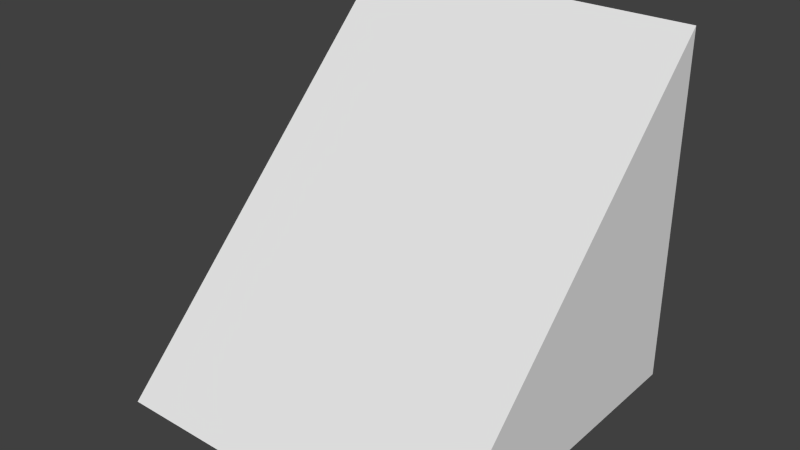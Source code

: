 # Source: Roof.blend  (saved by Blender 2.76.0; exported with 4.5.12 LTS)
import bpy
from mathutils import Matrix  # noqa: F401  (used for matrix-valued properties, if any)

bpy.ops.wm.read_factory_settings(use_empty=True)
scene = bpy.context.scene
scene.name = 'Scene'

# ---- collections
col_collection_1 = bpy.data.collections.new('Collection 1'); scene.collection.children.link(col_collection_1)

# ---- materials (node trees are filled in below, after node groups)
mat_roof_material = bpy.data.materials.new('Roof Material')
mat_roof_material.alpha_threshold = 0.0
mat_roof_material.use_transparent_shadow = False
mat_roof_material.roughness = 0.5

# ---- material node trees

# ---- world
world_world = bpy.data.worlds.new('World'); scene.world = world_world
world_world.color = (0.05088, 0.05088, 0.05088)
world_world.use_sun_shadow = False
world_world.sun_shadow_jitter_overblur = 0.0
world_world.cycles.sampling_method = 'MANUAL'
world_world.cycles.sample_map_resolution = 256

# ---- meshes
me_cube_001 = bpy.data.meshes.new('Cube.001')
me_cube_001.from_pydata([(-1.0, -1.0, -1.0), (-1.0, 1.0, -1.0), (-1.0, 1.0, 1.0), (1.0, -1.0, -1.0), (1.0, 1.0, -1.0), (1.0, 1.0, 1.0)], [], [(2, 5, 4, 1), (4, 5, 3), (0, 1, 4, 3), (2, 1, 0), (5, 2, 0, 3)])
_uv = me_cube_001.uv_layers.new(name='UVMap')
_uv.uv.foreach_set('vector', [0.0001, 0.0001001, 0.9999, 9.998e-05, 0.9999, 0.9999, 9.998e-05, 0.9999, 0.5, 0.5, 7.07e-05, 0.9999, 7.07e-05, 7.07e-05, 0.0001, 0.9999, 9.998e-05, 9.998e-05, 0.9999, 9.998e-05, 0.9999, 0.9999, 7.07e-05, 7.07e-05, 0.5, 0.5, 7.07e-05, 0.9999, 0.7069, 0.9999, 8.409e-05, 0.9997, 0.0004292, 8.409e-05, 0.7072, 0.0003281])
me_cube_001.materials.append(mat_roof_material)
me_cube_001.use_remesh_preserve_volume = False
me_cube_001.use_remesh_preserve_attributes = False
me_cube_001.use_mirror_vertex_groups = False
me_cube_001.update()

# ---- objects
ob_cube = bpy.data.objects.new('Cube', me_cube_001)

# ---- transforms, parenting, visibility, modifiers, constraints
ob_cube.location = (0.0, 0.0, 0.0)
ob_cube.lineart.crease_threshold = 0.0

# ---- collection membership
col_collection_1.objects.link(ob_cube)

# ---- scene / render settings (as saved in the file)
scene.frame_start = 1; scene.frame_end = 250; scene.frame_set(1)
scene.render.engine = 'BLENDER_EEVEE_NEXT'
scene.render.resolution_percentage = 50
scene.render.dither_intensity = 0.0
scene.cycles.use_denoising = False
scene.cycles.samples = 10
scene.cycles.sampling_pattern = 'TABULATED_SOBOL'
scene.cycles.light_sampling_threshold = 0.0
scene.cycles.use_adaptive_sampling = False
scene.cycles.use_light_tree = False
scene.cycles.blur_glossy = 0.0
scene.cycles.pixel_filter_type = 'GAUSSIAN'
scene.cycles.sample_clamp_indirect = 0.0
scene.view_settings.view_transform = 'Standard'
bpy.context.view_layer.update()

# ---- added for rendering (the .blend has no active camera and no usable light): camera, sun
cam_auto = bpy.data.cameras.new('AutoCamera')
cam_auto.lens = 50.0
cam_auto.sensor_width = 36.0
cam_auto.clip_end = 1000.0
ob_auto_camera = bpy.data.objects.new('AutoCamera', cam_auto)
scene.collection.objects.link(ob_auto_camera)
ob_auto_camera.location = (3.20507, -3.84609, 2.56406)
ob_auto_camera.rotation_euler = (1.09748, -7.21219e-08, 0.694738)
scene.camera = ob_auto_camera
light_auto_sun = bpy.data.lights.new('AutoSun', 'SUN')
light_auto_sun.energy = 3.0
light_auto_sun.angle = 0.0523599
ob_auto_sun = bpy.data.objects.new('AutoSun', light_auto_sun)
scene.collection.objects.link(ob_auto_sun)
ob_auto_sun.rotation_euler = (0.872665, 0.174533, 0.523599)
bpy.context.view_layer.update()
